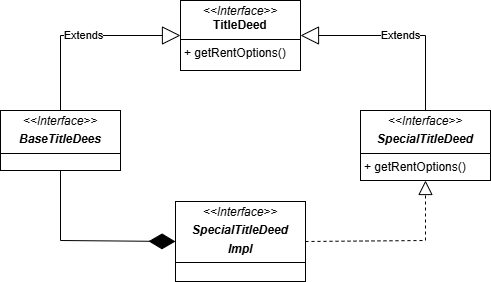

The diagram above was exported from draw.io. Its source (the exported page's mxGraphModel, read from the mxfile embedded in the PNG):
<mxGraphModel dx="1309" dy="562" grid="1" gridSize="10" guides="1" tooltips="1" connect="1" arrows="1" fold="1" page="1" pageScale="1" pageWidth="827" pageHeight="1169" math="0" shadow="0">
  <root>
    <mxCell id="0" />
    <mxCell id="1" parent="0" />
    <mxCell id="NfpeS2a-47o3ahMxu1L5-1" value="&lt;p style=&quot;margin:0px;margin-top:4px;text-align:center;&quot;&gt;&lt;i&gt;&amp;lt;&amp;lt;Interface&amp;gt;&amp;gt;&lt;/i&gt;&lt;/p&gt;&lt;p style=&quot;margin:0px;margin-top:4px;text-align:center;&quot;&gt;&lt;i&gt;&lt;b&gt;SpecialTitleDeed&lt;/b&gt;&lt;/i&gt;&lt;/p&gt;&lt;hr size=&quot;1&quot; style=&quot;border-style:solid;&quot;&gt;&lt;p style=&quot;margin:0px;margin-left:4px;&quot;&gt;+ getRentOptions()&lt;/p&gt;" style="verticalAlign=top;align=left;overflow=fill;html=1;whiteSpace=wrap;" parent="1" vertex="1">
      <mxGeometry x="520" y="200" width="130" height="70" as="geometry" />
    </mxCell>
    <mxCell id="NfpeS2a-47o3ahMxu1L5-2" value="&lt;p style=&quot;margin:0px;margin-top:4px;text-align:center;&quot;&gt;&lt;i&gt;&amp;lt;&amp;lt;Interface&amp;gt;&amp;gt;&lt;/i&gt;&lt;/p&gt;&lt;p style=&quot;margin:0px;margin-top:4px;text-align:center;&quot;&gt;&lt;i&gt;&lt;b&gt;BaseTitleDees&lt;/b&gt;&lt;/i&gt;&lt;/p&gt;&lt;hr size=&quot;1&quot; style=&quot;border-style:solid;&quot;&gt;&lt;p style=&quot;margin:0px;margin-left:4px;&quot;&gt;&lt;br&gt;&lt;/p&gt;" style="verticalAlign=top;align=left;overflow=fill;html=1;whiteSpace=wrap;" parent="1" vertex="1">
      <mxGeometry x="160" y="200" width="120" height="60" as="geometry" />
    </mxCell>
    <mxCell id="NfpeS2a-47o3ahMxu1L5-3" value="&lt;p style=&quot;margin:0px;margin-top:4px;text-align:center;&quot;&gt;&lt;i&gt;&amp;lt;&amp;lt;Interface&amp;gt;&amp;gt;&lt;/i&gt;&lt;br&gt;&lt;b&gt;TitleDeed&lt;br&gt;&lt;/b&gt;&lt;/p&gt;&lt;hr size=&quot;1&quot; style=&quot;border-style:solid;&quot;&gt;&lt;p style=&quot;margin:0px;margin-left:4px;&quot;&gt;+ getRentOptions()&lt;/p&gt;" style="verticalAlign=top;align=left;overflow=fill;html=1;whiteSpace=wrap;" parent="1" vertex="1">
      <mxGeometry x="340" y="90" width="120" height="70" as="geometry" />
    </mxCell>
    <mxCell id="NfpeS2a-47o3ahMxu1L5-5" value="&lt;p style=&quot;margin:0px;margin-top:4px;text-align:center;&quot;&gt;&lt;i&gt;&amp;lt;&amp;lt;Interface&amp;gt;&amp;gt;&lt;/i&gt;&lt;/p&gt;&lt;p style=&quot;margin:0px;margin-top:4px;text-align:center;&quot;&gt;&lt;i&gt;&lt;b&gt;SpecialTitleDeed&lt;/b&gt;&lt;/i&gt;&lt;/p&gt;&lt;p style=&quot;margin:0px;margin-top:4px;text-align:center;&quot;&gt;&lt;i&gt;&lt;b&gt;Impl&lt;/b&gt;&lt;/i&gt;&lt;/p&gt;&lt;hr size=&quot;1&quot; style=&quot;border-style:solid;&quot;&gt;&lt;p style=&quot;margin:0px;margin-left:4px;&quot;&gt;&lt;br&gt;&lt;/p&gt;" style="verticalAlign=top;align=left;overflow=fill;html=1;whiteSpace=wrap;" parent="1" vertex="1">
      <mxGeometry x="335" y="291" width="130" height="80" as="geometry" />
    </mxCell>
    <mxCell id="G6Pk49n0nBs54rP4EK5e-2" value="" style="endArrow=block;dashed=1;endFill=0;endSize=12;html=1;rounded=0;exitX=1;exitY=0.5;exitDx=0;exitDy=0;entryX=0.5;entryY=1;entryDx=0;entryDy=0;" parent="1" source="NfpeS2a-47o3ahMxu1L5-5" target="NfpeS2a-47o3ahMxu1L5-1" edge="1">
      <mxGeometry width="160" relative="1" as="geometry">
        <mxPoint x="370" y="360" as="sourcePoint" />
        <mxPoint x="530" y="360" as="targetPoint" />
        <Array as="points">
          <mxPoint x="585" y="330" />
        </Array>
      </mxGeometry>
    </mxCell>
    <mxCell id="G6Pk49n0nBs54rP4EK5e-3" value="" style="endArrow=diamondThin;endFill=1;endSize=24;html=1;rounded=0;exitX=0.5;exitY=1;exitDx=0;exitDy=0;entryX=0;entryY=0.5;entryDx=0;entryDy=0;" parent="1" source="NfpeS2a-47o3ahMxu1L5-2" target="NfpeS2a-47o3ahMxu1L5-5" edge="1">
      <mxGeometry width="160" relative="1" as="geometry">
        <mxPoint x="530" y="360" as="sourcePoint" />
        <mxPoint x="370" y="360" as="targetPoint" />
        <Array as="points">
          <mxPoint x="220" y="330" />
        </Array>
      </mxGeometry>
    </mxCell>
    <mxCell id="G6Pk49n0nBs54rP4EK5e-4" value="Extends" style="endArrow=block;endSize=16;endFill=0;html=1;rounded=0;entryX=0;entryY=0.5;entryDx=0;entryDy=0;exitX=0.5;exitY=0;exitDx=0;exitDy=0;" parent="1" source="NfpeS2a-47o3ahMxu1L5-2" target="NfpeS2a-47o3ahMxu1L5-3" edge="1">
      <mxGeometry width="160" relative="1" as="geometry">
        <mxPoint x="370" y="360" as="sourcePoint" />
        <mxPoint x="530" y="360" as="targetPoint" />
        <Array as="points">
          <mxPoint x="220" y="125" />
        </Array>
      </mxGeometry>
    </mxCell>
    <mxCell id="G6Pk49n0nBs54rP4EK5e-5" value="Extends" style="endArrow=block;endSize=16;endFill=0;html=1;rounded=0;entryX=1;entryY=0.5;entryDx=0;entryDy=0;exitX=0.5;exitY=0;exitDx=0;exitDy=0;" parent="1" source="NfpeS2a-47o3ahMxu1L5-1" target="NfpeS2a-47o3ahMxu1L5-3" edge="1">
      <mxGeometry width="160" relative="1" as="geometry">
        <mxPoint x="280" y="195" as="sourcePoint" />
        <mxPoint x="400" y="120" as="targetPoint" />
        <Array as="points">
          <mxPoint x="585" y="125" />
        </Array>
      </mxGeometry>
    </mxCell>
  </root>
</mxGraphModel>